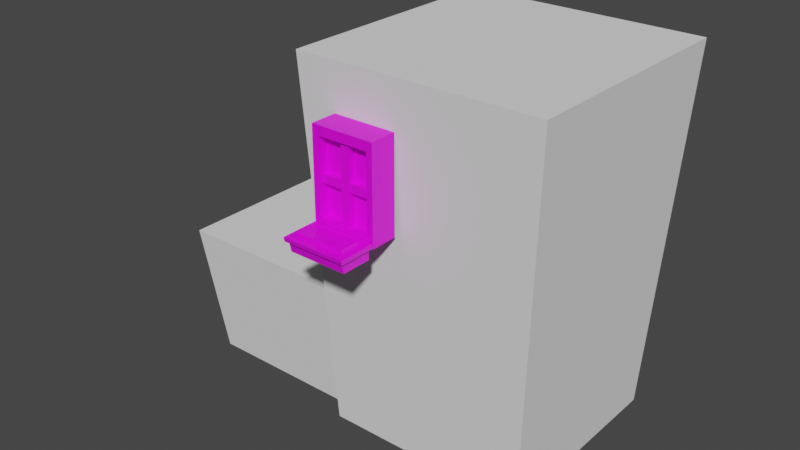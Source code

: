 # Source: Env_lowPoly_01.blend  (saved by Blender 3.4.6; exported with 4.5.12 LTS)
import bpy
from mathutils import Matrix  # noqa: F401  (used for matrix-valued properties, if any)

bpy.ops.wm.read_factory_settings(use_empty=True)
scene = bpy.context.scene
scene.name = 'Scene'

# ---- collections
col_collection = bpy.data.collections.new('Collection'); scene.collection.children.link(col_collection)

# ---- images (referenced by path relative to the original .blend; pixels are not part of the script)
import os
ASSET_DIR = os.environ.get("B2B_ASSET_DIR", "")  # directory of the original .blend (textures are referenced by path, not embedded)
HERE = os.path.dirname(os.path.abspath(__file__))  # packed textures are extracted next to this script under _unpacked/

def load_image(name, relpath, width, height, colorspace="sRGB"):
    """Load a texture the original file referenced (path relative to the .blend, or extracted next to this script)."""
    p = next((c for c in (os.path.join(HERE, relpath), os.path.join(ASSET_DIR, relpath)) if relpath and os.path.exists(c)), "")
    if p:
        img = bpy.data.images.load(p, check_existing=True)
        img.name = name
    else:  # same state as the original file: an image datablock whose file is absent (Cycles renders it pink)
        img = bpy.data.images.new(name, width, height)
        img.source = "FILE"
        img.filepath = "//" + (relpath or name)
    img.colorspace_settings.name = colorspace
    return img
img_window_textures_01_tga = load_image('Window_Textures_01.tga', 'Window_Textures_01.tga', 1024, 1024, 'sRGB')
img_flowerbox_1_tga = load_image('FlowerBox_1.tga', 'FlowerBox_1.tga', 1024, 1024, 'sRGB')

# ---- materials (node trees are filled in below, after node groups)
mat_text_window_01 = bpy.data.materials.new('Text_Window_01')
mat_text_window_01.use_transparent_shadow = False
mat_texture_windowbox_1 = bpy.data.materials.new('Texture_WindowBox_1')
mat_texture_windowbox_1.use_transparent_shadow = False

# ---- material node trees
mat_text_window_01.use_nodes = True; mat_text_window_01.node_tree.nodes.clear()
_N = mat_text_window_01.node_tree.nodes; _L = mat_text_window_01.node_tree.links
n0 = _N.new('ShaderNodeOutputMaterial'); n0.name = 'Material Output'; n0.location = (300, 300)
n1 = _N.new('ShaderNodeBsdfPrincipled'); n1.name = 'Principled BSDF'; n1.location = (10, 300)
n1.distribution = 'GGX'
n1.subsurface_method = 'RANDOM_WALK_SKIN'
n1.inputs[3].default_value = 1.45
n1.inputs[27].default_value = (0.0, 0.0, 0.0, 1.0)
n1.inputs[28].default_value = 1.0
n2 = _N.new('ShaderNodeTexImage'); n2.name = 'Image Texture'; n2.location = (-327, 300)
n2.image = img_window_textures_01_tga
_L.new(n1.outputs[0], n0.inputs[0])
_L.new(n2.outputs[0], n1.inputs[0])
n0.is_active_output = True
mat_texture_windowbox_1.use_nodes = True; mat_texture_windowbox_1.node_tree.nodes.clear()
_N = mat_texture_windowbox_1.node_tree.nodes; _L = mat_texture_windowbox_1.node_tree.links
n0 = _N.new('ShaderNodeBsdfPrincipled'); n0.name = 'Principled BSDF'; n0.location = (10, 300)
n0.distribution = 'GGX'
n0.subsurface_method = 'RANDOM_WALK_SKIN'
n0.inputs[3].default_value = 1.45
n0.inputs[27].default_value = (0.0, 0.0, 0.0, 1.0)
n0.inputs[28].default_value = 1.0
n1 = _N.new('ShaderNodeOutputMaterial'); n1.name = 'Material Output'; n1.location = (300, 300)
n2 = _N.new('ShaderNodeTexImage'); n2.name = 'Image Texture'; n2.location = (-388, 301)
n2.image = img_flowerbox_1_tga
_L.new(n0.outputs[0], n1.inputs[0])
_L.new(n2.outputs[0], n0.inputs[0])
n1.is_active_output = True

# ---- world
world_world = bpy.data.worlds.new('World'); scene.world = world_world
world_world.use_nodes = True; world_world.node_tree.nodes.clear()
_N = world_world.node_tree.nodes; _L = world_world.node_tree.links
n0 = _N.new('ShaderNodeOutputWorld'); n0.name = 'World Output'; n0.location = (300, 300)
n1 = _N.new('ShaderNodeBackground'); n1.name = 'Background'; n1.location = (10, 300)
n1.inputs[0].default_value = (0.05088, 0.05088, 0.05088, 1.0)
_L.new(n1.outputs[0], n0.inputs[0])
n0.is_active_output = True
world_world.color = (0.05088, 0.05088, 0.05088)
world_world.use_sun_shadow = False
world_world.sun_shadow_jitter_overblur = 0.0

# ---- meshes
me_cube_001 = bpy.data.meshes.new('Cube.001')
me_cube_001.from_pydata([(-0.8455, -0.8455, -0.9988), (-1.0, -1.0, 0.9409), (-0.8455, 0.8455, -0.9988), (-1.0, 1.0, 0.9409), (0.8455, -0.8455, -0.9988), (1.0, -1.0, 0.9409), (0.8455, 0.8455, -0.9988), (1.0, 1.0, 0.9409)], [], [(0, 1, 3, 2), (2, 3, 7, 6), (6, 7, 5, 4), (4, 5, 1, 0), (7, 3, 1, 5)])
_uv = me_cube_001.uv_layers.new(name='UVMap')
_uv.uv.foreach_set('vector', [0.375, 0.0, 0.625, 0.0, 0.625, 0.25, 0.375, 0.25, 0.375, 0.25, 0.625, 0.25, 0.625, 0.5, 0.375, 0.5, 0.375, 0.5, 0.625, 0.5, 0.625, 0.75, 0.375, 0.75, 0.375, 0.75, 0.625, 0.75, 0.625, 1.0, 0.375, 1.0, 0.625, 0.5, 0.875, 0.5, 0.875, 0.75, 0.625, 0.75])
me_cube_001.update()
me_cube_002 = bpy.data.meshes.new('Cube.002')
me_cube_002.from_pydata([(-0.8455, -0.8455, -1.002), (-1.0, -1.0, 0.2166), (-0.8455, 0.8455, -1.002), (-1.0, 1.0, 0.2166), (0.9642, -0.8455, -1.002), (0.9642, -1.0, 0.2166), (0.9642, 0.8455, -1.002), (0.9642, 1.0, 0.2166)], [], [(0, 1, 3, 2), (2, 3, 7, 6), (4, 5, 1, 0), (7, 3, 1, 5)])
_uv = me_cube_002.uv_layers.new(name='UVMap')
_uv.uv.foreach_set('vector', [0.375, 0.0, 0.625, 0.0, 0.625, 0.25, 0.375, 0.25, 0.375, 0.25, 0.625, 0.25, 0.625, 0.5, 0.375, 0.5, 0.375, 0.75, 0.625, 0.75, 0.625, 1.0, 0.375, 1.0, 0.625, 0.5, 0.875, 0.5, 0.875, 0.75, 0.625, 0.75])
me_cube_002.update()
me_cube_003 = bpy.data.meshes.new('Cube.003')
me_cube_003.from_pydata([(-0.798, -0.9673, -0.798), (-0.798, -0.9673, 0.798), (-1.0, 1.0, -1.0), (-1.0, 1.0, 1.0), (0.798, -0.9673, -0.798), (0.798, -0.9673, 0.798), (1.0, 1.0, -1.0), (1.0, 1.0, 1.0), (-1.0, -1.0, -1.0), (-1.0, -1.0, 1.0), (1.0, -1.0, 1.0), (1.0, -1.0, -1.0), (-0.798, -0.2607, -0.798), (-0.798, -0.2607, 0.798), (0.798, -0.2607, 0.798), (0.798, -0.2607, -0.798)], [], [(8, 9, 3, 2), (6, 7, 10, 11), (5, 1, 13, 14), (2, 6, 11, 8), (7, 3, 9, 10), (0, 1, 9, 8), (5, 4, 11, 10), (4, 0, 8, 11), (1, 5, 10, 9), (15, 14, 13, 12), (4, 5, 14, 15), (0, 4, 15, 12), (1, 0, 12, 13)])
_uv = me_cube_003.uv_layers.new(name='UVMap')
_uv.uv.foreach_set('vector', [0.07854, 0.9959, 0.01163, 0.9959, 0.01163, 0.9159, 0.07854, 0.9159, 0.07854, 0.9959, 0.01163, 0.9959, 0.01163, 0.9159, 0.07854, 0.9159, 0.08366, 0.9996, 0.006437, 0.9996, 0.006437, 0.9126, 0.08366, 0.9126, 0.07854, 0.9959, 0.01163, 0.9959, 0.01163, 0.9159, 0.07854, 0.9159, 0.07854, 0.9959, 0.01163, 0.9959, 0.01163, 0.9159, 0.07854, 0.9159, 0.02118, 0.9124, 0.06793, 0.9124, 0.07384, 0.9998, 0.01527, 0.9998, 0.02118, 0.9124, 0.06793, 0.9124, 0.07384, 0.9998, 0.01527, 0.9998, 0.02118, 0.9124, 0.06793, 0.9124, 0.07384, 0.9998, 0.01527, 0.9998, 0.02118, 0.9124, 0.06793, 0.9124, 0.07384, 0.9998, 0.01527, 0.9998, 0.9999, 0.07861, 0.9999, 0.9073, 0.0001001, 0.9073, 9.996e-05, 0.07861, 0.08546, 0.9997, 0.004092, 0.9997, 0.004092, 0.9117, 0.08546, 0.9117, 0.006123, 0.9123, 0.08335, 0.9123, 0.08335, 0.9993, 0.006123, 0.9993, 0.008821, 0.9125, 0.08121, 0.9125, 0.08121, 0.9989, 0.008821, 0.9989])
me_cube_003.materials.append(mat_text_window_01)
me_cube_003.update()
me_cube_004 = bpy.data.meshes.new('Cube.004')
me_cube_004.from_pydata([(-0.8719, -1.0, -0.8719), (-0.8719, -1.0, -0.3279), (-0.9128, 0.1075, -0.8748), (-0.9128, 0.1075, -0.2319), (0.8719, -1.0, -0.8719), (0.8719, -1.0, -0.3279), (0.9128, 0.1075, -0.8748), (0.9128, 0.1075, -0.2319), (-1.0, -1.0, -1.0), (-1.0, -1.0, -0.1998), (1.0, -1.0, -0.1998), (1.0, -1.0, -1.0), (-0.8719, -0.2279, -0.8719), (-0.8719, -0.2279, -0.3279), (0.8719, -0.2279, -0.3279), (0.8719, -0.2279, -0.8719), (-0.7575, -1.24, -0.8097), (-0.7575, -1.24, -0.3901), (0.7575, -1.24, -0.3901), (0.7575, -1.24, -0.8097), (-0.9128, -0.6684, -0.9297), (-1.0, -0.6692, -0.9766), (-1.0, -0.6692, -0.1998), (-0.9128, -0.6684, -0.2319), (1.0, -0.6692, -0.9766), (0.9128, -0.6684, -0.9297), (0.9128, -0.6684, -0.2319), (1.0, -0.6692, -0.1998)], [], [(20, 23, 3, 2), (24, 27, 10, 11), (5, 1, 13, 14), (21, 24, 11, 8), (0, 1, 9, 8), (5, 4, 11, 10), (4, 0, 8, 11), (1, 5, 10, 9), (13, 12, 16, 17), (4, 5, 14, 15), (0, 4, 15, 12), (1, 0, 12, 13), (19, 18, 17, 16), (14, 13, 17, 18), (15, 14, 18, 19), (12, 15, 19, 16), (7, 3, 23, 26), (2, 6, 25, 20), (6, 7, 26, 25), (8, 9, 22, 21)])
_uv = me_cube_004.uv_layers.new(name='UVMap')
_uv.uv.foreach_set('vector', [0.375, 0.09311, 0.625, 0.09311, 0.625, 0.25, 0.375, 0.25, 0.375, 0.6889, 0.625, 0.6889, 0.625, 0.75, 0.375, 0.75, 0.609, 0.766, 0.609, 0.984, 0.609, 0.984, 0.609, 0.766, 0.125, 0.6889, 0.375, 0.6889, 0.375, 0.75, 0.125, 0.75, 0.391, 0.984, 0.609, 0.984, 0.625, 1.0, 0.375, 1.0, 0.609, 0.766, 0.391, 0.766, 0.375, 0.75, 0.625, 0.75, 0.391, 0.766, 0.391, 0.984, 0.375, 1.0, 0.375, 0.75, 0.609, 0.984, 0.609, 0.766, 0.625, 0.75, 0.625, 1.0, 0.609, 0.984, 0.391, 0.984, 0.391, 0.984, 0.609, 0.984, 0.391, 0.766, 0.609, 0.766, 0.609, 0.766, 0.391, 0.766, 0.391, 0.984, 0.391, 0.766, 0.391, 0.766, 0.391, 0.984, 0.609, 0.984, 0.391, 0.984, 0.391, 0.984, 0.609, 0.984, 0.391, 0.766, 0.609, 0.766, 0.609, 0.984, 0.391, 0.984, 0.609, 0.766, 0.609, 0.984, 0.609, 0.984, 0.609, 0.766, 0.391, 0.766, 0.609, 0.766, 0.609, 0.766, 0.391, 0.766, 0.391, 0.984, 0.391, 0.766, 0.391, 0.766, 0.391, 0.984, 0.625, 0.5, 0.875, 0.5, 0.875, 0.6569, 0.625, 0.6569, 0.125, 0.5, 0.375, 0.5, 0.375, 0.6569, 0.125, 0.6569, 0.375, 0.5, 0.625, 0.5, 0.625, 0.6569, 0.375, 0.6569, 0.375, 0.0, 0.625, 0.0, 0.625, 0.06105, 0.375, 0.06105])
me_cube_004.materials.append(mat_texture_windowbox_1)
me_cube_004.update()
me_cube_005 = bpy.data.meshes.new('Cube.005')
me_cube_005.from_pydata([(-1.0, -1.0, -1.0), (-1.0, -1.0, 1.0), (-1.0, 1.0, -1.0), (-1.0, 1.0, 1.0), (1.0, -1.0, -1.0), (1.0, -1.0, 1.0), (1.0, 1.0, -1.0), (1.0, 1.0, 1.0)], [], [(0, 1, 3, 2), (6, 7, 5, 4), (4, 5, 1, 0)])
_uv = me_cube_005.uv_layers.new(name='UVMap')
_uv.uv.foreach_set('vector', [0.01375, 0.9134, 0.07458, 0.9134, 0.07458, 0.9977, 0.01375, 0.9977, 0.01375, 0.9134, 0.07458, 0.9134, 0.07458, 0.9977, 0.01375, 0.9977, 0.01375, 0.9134, 0.07458, 0.9134, 0.07458, 0.9977, 0.01375, 0.9977])
me_cube_005.materials.append(mat_text_window_01)
me_cube_005.update()
me_cube_006 = bpy.data.meshes.new('Cube.006')
me_cube_006.from_pydata([(-1.0, -0.8671, -1.0), (-1.0, -0.8671, 1.0), (-1.0, 1.0, -1.0), (-1.0, 1.0, 1.0), (1.0, -0.8671, -1.0), (1.0, -0.8671, 1.0), (1.0, 1.0, -1.0), (1.0, 1.0, 1.0)], [], [(0, 1, 3, 2), (6, 7, 5, 4), (4, 5, 1, 0)])
_uv = me_cube_006.uv_layers.new(name='UVMap')
_uv.uv.foreach_set('vector', [0.01278, 0.9137, 0.07742, 0.9137, 0.07742, 0.9976, 0.01278, 0.9976, 0.01278, 0.9137, 0.07742, 0.9137, 0.07742, 0.9976, 0.01278, 0.9976, 0.01278, 0.9137, 0.07742, 0.9137, 0.07742, 0.9976, 0.01278, 0.9976])
me_cube_006.materials.append(mat_text_window_01)
me_cube_006.update()

# ---- objects
ob_buiding_main = bpy.data.objects.new('Buiding_Main', me_cube_001)
ob_buiding_side = bpy.data.objects.new('Buiding_Side', me_cube_002)
ob_window = bpy.data.objects.new('Window', me_cube_003)
ob_floerbase = bpy.data.objects.new('Floerbase', me_cube_004)
ob_win_crossbeam_vert = bpy.data.objects.new('Win_Crossbeam_Vert', me_cube_005)
ob_win_crossbeam_hor = bpy.data.objects.new('Win_Crossbeam.Hor', me_cube_006)

# ---- transforms, parenting, visibility, modifiers, constraints
ob_buiding_main.location = (1.316, 0.0, 3.093)
ob_buiding_main.scale = (1.957, 1.957, 3.07)
ob_buiding_side.location = (-1.82, 0.0, 1.847)
ob_buiding_side.scale = (1.599, 1.599, 1.816)
ob_window.location = (0.5078, -2.144, 4.483)
ob_window.scale = (0.5101, 0.2172, 0.7485)
ob_floerbase.location = (0.5078, -2.221, 3.602)
ob_floerbase.rotation_euler = (-1.571, -0.0, 0.0)
ob_floerbase.scale = (0.5101, 0.2172, 0.7485)
ob_win_crossbeam_vert.location = (0.5138, -2.214, 4.456)
ob_win_crossbeam_vert.scale = (0.06392, 0.09706, 0.6443)
ob_win_crossbeam_hor.location = (0.5138, -2.214, 4.456)
ob_win_crossbeam_hor.rotation_euler = (-0.0, 1.571, 0.0)
ob_win_crossbeam_hor.scale = (0.06392, 0.09706, 0.4305)

# ---- collection membership
col_collection.objects.link(ob_buiding_main)
col_collection.objects.link(ob_buiding_side)
col_collection.objects.link(ob_window)
col_collection.objects.link(ob_floerbase)
col_collection.objects.link(ob_win_crossbeam_vert)
col_collection.objects.link(ob_win_crossbeam_hor)

# ---- scene / render settings (as saved in the file)
scene.frame_start = 1; scene.frame_end = 250; scene.frame_set(28)
scene.render.engine = 'BLENDER_EEVEE_NEXT'
scene.cycles.sampling_pattern = 'TABULATED_SOBOL'
scene.cycles.use_light_tree = False
scene.view_settings.view_transform = 'Filmic'
bpy.context.view_layer.update()

# ---- added for rendering (the .blend has no active camera and no usable light): camera, sun
cam_auto = bpy.data.cameras.new('AutoCamera')
cam_auto.lens = 50.0
cam_auto.sensor_width = 36.0
cam_auto.clip_end = 1000.0
ob_auto_camera = bpy.data.objects.new('AutoCamera', cam_auto)
scene.collection.objects.link(ob_auto_camera)
ob_auto_camera.location = (9.38613, -11.8563, 10.5707)
ob_auto_camera.rotation_euler = (1.09748, -7.21219e-08, 0.694738)
scene.camera = ob_auto_camera
light_auto_sun = bpy.data.lights.new('AutoSun', 'SUN')
light_auto_sun.energy = 3.0
light_auto_sun.angle = 0.0523599
ob_auto_sun = bpy.data.objects.new('AutoSun', light_auto_sun)
scene.collection.objects.link(ob_auto_sun)
ob_auto_sun.rotation_euler = (0.872665, 0.174533, 0.523599)
bpy.context.view_layer.update()
